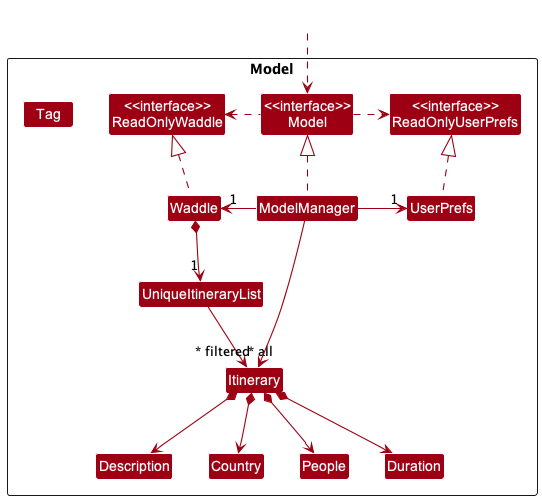

The diagram above was rendered by PlantUML. Its source (embedded in the PNG):
@startuml
!include style.puml
skinparam arrowThickness 1.1
skinparam arrowColor MODEL_COLOR
skinparam classBackgroundColor MODEL_COLOR

Package Model <<Rectangle>>{
Class "<<interface>>\nReadOnlyWaddle" as ReadOnlyWaddle
Class "<<interface>>\nReadOnlyUserPrefs" as ReadOnlyUserPrefs
Class "<<interface>>\nModel" as Model
Class Waddle
Class ModelManager
Class UserPrefs

Class UniqueItineraryList
Class Itinerary
Class People
Class Duration
Class Description
Class Country
Class Tag

}

Class HiddenOutside #FFFFFF
HiddenOutside ..> Model

Waddle .up.|> ReadOnlyWaddle

ModelManager .up.|> Model
Model .right.> ReadOnlyUserPrefs
Model .left.> ReadOnlyWaddle
ModelManager -left-> "1" Waddle
ModelManager -right-> "1" UserPrefs
UserPrefs .up.|> ReadOnlyUserPrefs

Waddle *--> "1" UniqueItineraryList
UniqueItineraryList --> "~* all" Itinerary
Itinerary *--> Description
Itinerary *--> Country
Itinerary *--> Duration
Itinerary *--> People

Description -[hidden]right-> Country
Country -[hidden]right-> People
People -[hidden]right-> Duration

ModelManager -->"~* filtered" Itinerary
@enduml